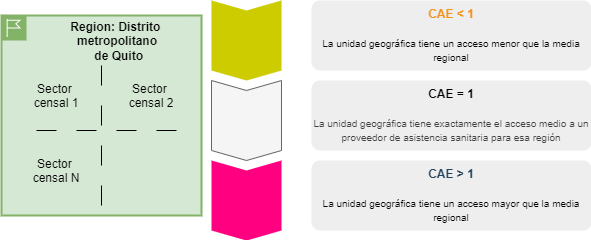

The diagram above was exported from draw.io. Its source (the exported page's mxGraphModel, read from the mxfile embedded in the PNG):
<mxGraphModel dx="832" dy="563" grid="1" gridSize="10" guides="1" tooltips="1" connect="1" arrows="1" fold="1" page="1" pageScale="1" pageWidth="850" pageHeight="1100" math="0" shadow="0">
  <root>
    <mxCell id="0" />
    <mxCell id="1" parent="0" />
    <mxCell id="16" value="&lt;div style=&quot;&quot;&gt;&lt;b style=&quot;background-color: transparent;&quot;&gt;Region: Distrito&amp;nbsp;&lt;/b&gt;&lt;/div&gt;&lt;div&gt;&lt;b&gt;metropolitano&lt;/b&gt;&lt;div&gt;&lt;b&gt;&amp;nbsp;de Quito&lt;/b&gt;&lt;/div&gt;&lt;/div&gt;" style="shape=mxgraph.ibm.box;prType=region;fontStyle=0;verticalAlign=top;align=center;spacingLeft=32;spacingTop=4;fillColor=#d5e8d4;rounded=0;whiteSpace=wrap;html=1;strokeColor=#82b366;strokeWidth=2;dashed=0;container=1;spacing=-4;collapsible=0;expand=0;recursiveResize=0;" vertex="1" parent="1">
      <mxGeometry x="60" y="185" width="200" height="200" as="geometry" />
    </mxCell>
    <mxCell id="13" value="" style="line;strokeWidth=1;direction=south;html=1;dashed=1;dashPattern=20 20;" vertex="1" parent="16">
      <mxGeometry x="95" y="50" width="10" height="150" as="geometry" />
    </mxCell>
    <mxCell id="14" value="Sector &#10;censal 1" style="text;align=center;" vertex="1" parent="16">
      <mxGeometry x="20" y="60" width="70" height="40" as="geometry" />
    </mxCell>
    <mxCell id="15" value="Sector &#10;censal 2" style="text;align=center;" vertex="1" parent="16">
      <mxGeometry x="110" y="60" width="80" height="40" as="geometry" />
    </mxCell>
    <mxCell id="19" value="" style="line;strokeWidth=1;direction=south;html=1;dashed=1;dashPattern=20 20;rotation=90;" vertex="1" parent="16">
      <mxGeometry x="95" y="40" width="10" height="150" as="geometry" />
    </mxCell>
    <mxCell id="20" value="Sector &#10;censal N" style="text;align=center;" vertex="1" parent="16">
      <mxGeometry x="15" y="135" width="80" height="40" as="geometry" />
    </mxCell>
    <mxCell id="3" value="" style="shape=step;perimeter=stepPerimeter;whiteSpace=wrap;html=1;fixedSize=1;size=10;direction=south;fillColor=#CCCC00;strokeColor=none;rounded=0;" vertex="1" parent="1">
      <mxGeometry x="270" y="170" width="70" height="80" as="geometry" />
    </mxCell>
    <mxCell id="4" value="" style="shape=step;perimeter=stepPerimeter;whiteSpace=wrap;html=1;fixedSize=1;size=10;direction=south;rounded=0;fillColor=#f5f5f5;fontColor=#333333;strokeColor=#666666;" vertex="1" parent="1">
      <mxGeometry x="270" y="250" width="70" height="80" as="geometry" />
    </mxCell>
    <mxCell id="5" value="" style="shape=step;perimeter=stepPerimeter;whiteSpace=wrap;html=1;fixedSize=1;size=10;direction=south;fillColor=#FF0080;strokeColor=none;rounded=0;" vertex="1" parent="1">
      <mxGeometry x="270" y="330" width="70" height="80" as="geometry" />
    </mxCell>
    <mxCell id="8" value="&lt;font style=&quot;&quot;&gt;&lt;font style=&quot;font-size: 12px;&quot; color=&quot;#F2931E&quot;&gt;&lt;b&gt;CAE &amp;lt; 1&lt;/b&gt;&lt;/font&gt;&lt;br&gt;&lt;br&gt;&lt;font size=&quot;1&quot;&gt;La unidad geográfica tiene un acceso menor que la media regional&lt;/font&gt;&lt;/font&gt;" style="rounded=1;strokeColor=none;fillColor=#EEEEEE;align=center;arcSize=12;verticalAlign=top;whiteSpace=wrap;html=1;fontSize=12;" vertex="1" parent="1">
      <mxGeometry x="370" y="170" width="280" height="70" as="geometry" />
    </mxCell>
    <mxCell id="9" value="&lt;font style=&quot;font-size: 10px&quot;&gt;&lt;b style=&quot;font-size: 12px;&quot;&gt;CAE = 1&lt;/b&gt;&lt;br&gt;&lt;br&gt;&lt;span style=&quot;color: rgb(63, 63, 63); font-size: x-small;&quot;&gt;La unidad geográfica tiene exactamente el acceso medio a un proveedor de asistencia sanitaria para esa región&lt;/span&gt;&lt;/font&gt;" style="rounded=1;strokeColor=none;fillColor=#EEEEEE;align=center;arcSize=12;verticalAlign=top;whiteSpace=wrap;html=1;fontSize=12;" vertex="1" parent="1">
      <mxGeometry x="370" y="250" width="280" height="70" as="geometry" />
    </mxCell>
    <mxCell id="10" value="&lt;font style=&quot;&quot;&gt;&lt;font style=&quot;font-size: 12px;&quot; color=&quot;#23445D&quot;&gt;&lt;b&gt;CAE &amp;gt; 1&lt;/b&gt;&lt;/font&gt;&lt;br&gt;&lt;br&gt;&lt;font size=&quot;1&quot;&gt;La unidad geográfica tiene un acceso mayor que la media regional&lt;/font&gt;&lt;/font&gt;" style="rounded=1;strokeColor=none;fillColor=#EEEEEE;align=center;arcSize=12;verticalAlign=top;whiteSpace=wrap;html=1;fontSize=12;" vertex="1" parent="1">
      <mxGeometry x="370" y="330" width="280" height="70" as="geometry" />
    </mxCell>
  </root>
</mxGraphModel>